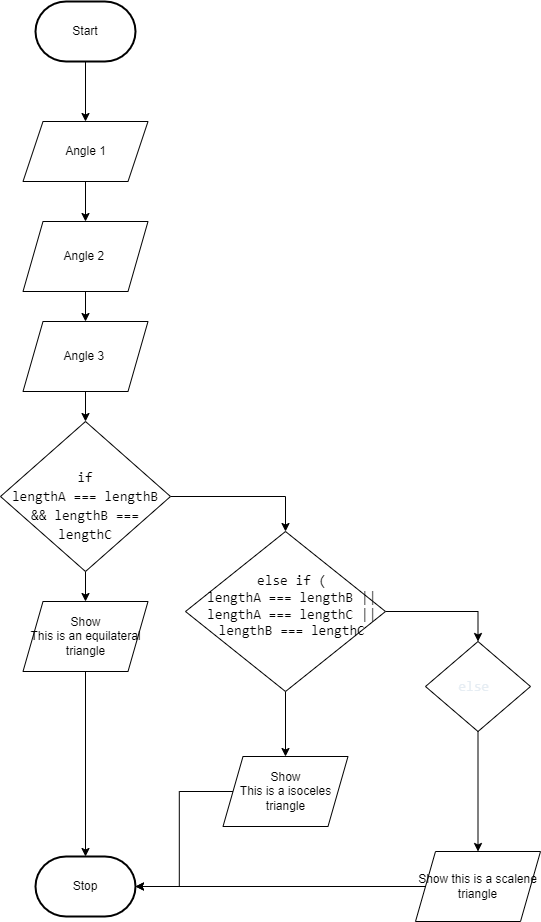

The diagram above was exported from draw.io. Its source (the exported page's mxGraphModel, read from the mxfile embedded in the PNG):
<mxGraphModel dx="1086" dy="694" grid="1" gridSize="10" guides="1" tooltips="1" connect="1" arrows="1" fold="1" page="1" pageScale="1" pageWidth="850" pageHeight="1100" math="0" shadow="0">
  <root>
    <mxCell id="0" />
    <mxCell id="1" parent="0" />
    <mxCell id="17" style="edgeStyle=orthogonalEdgeStyle;html=1;entryX=0.5;entryY=0;entryDx=0;entryDy=0;rounded=0;" parent="1" source="6" target="9" edge="1">
      <mxGeometry relative="1" as="geometry" />
    </mxCell>
    <mxCell id="6" value="Start" style="strokeWidth=2;html=1;shape=mxgraph.flowchart.terminator;whiteSpace=wrap;" parent="1" vertex="1">
      <mxGeometry x="110" y="240" width="100" height="60" as="geometry" />
    </mxCell>
    <mxCell id="7" value="Stop" style="strokeWidth=2;html=1;shape=mxgraph.flowchart.terminator;whiteSpace=wrap;" parent="1" vertex="1">
      <mxGeometry x="110" y="1095" width="100" height="60" as="geometry" />
    </mxCell>
    <mxCell id="18" style="edgeStyle=orthogonalEdgeStyle;rounded=0;html=1;entryX=0.5;entryY=0;entryDx=0;entryDy=0;" parent="1" source="9" target="14" edge="1">
      <mxGeometry relative="1" as="geometry" />
    </mxCell>
    <mxCell id="9" value="Angle 1" style="shape=parallelogram;perimeter=parallelogramPerimeter;whiteSpace=wrap;html=1;fixedSize=1;" parent="1" vertex="1">
      <mxGeometry x="97.5" y="360" width="125" height="60" as="geometry" />
    </mxCell>
    <mxCell id="20" style="edgeStyle=orthogonalEdgeStyle;rounded=0;html=1;entryX=0.5;entryY=0;entryDx=0;entryDy=0;" parent="1" source="14" target="19" edge="1">
      <mxGeometry relative="1" as="geometry" />
    </mxCell>
    <mxCell id="14" value="Angle 2&amp;nbsp;" style="shape=parallelogram;perimeter=parallelogramPerimeter;whiteSpace=wrap;html=1;fixedSize=1;" parent="1" vertex="1">
      <mxGeometry x="97.5" y="460" width="125" height="70" as="geometry" />
    </mxCell>
    <mxCell id="22" style="edgeStyle=orthogonalEdgeStyle;html=1;fontColor=#E6EDF3;rounded=0;" parent="1" source="19" target="21" edge="1">
      <mxGeometry relative="1" as="geometry" />
    </mxCell>
    <mxCell id="19" value="Angle 3&amp;nbsp;" style="shape=parallelogram;perimeter=parallelogramPerimeter;whiteSpace=wrap;html=1;fixedSize=1;" parent="1" vertex="1">
      <mxGeometry x="97.5" y="560" width="125" height="70" as="geometry" />
    </mxCell>
    <mxCell id="24" style="edgeStyle=orthogonalEdgeStyle;rounded=0;html=1;fontColor=#E6EDF3;" parent="1" source="21" target="23" edge="1">
      <mxGeometry relative="1" as="geometry" />
    </mxCell>
    <mxCell id="26" style="edgeStyle=orthogonalEdgeStyle;rounded=0;html=1;entryX=0.5;entryY=0;entryDx=0;entryDy=0;fontColor=#E6EDF3;" parent="1" source="21" target="25" edge="1">
      <mxGeometry relative="1" as="geometry" />
    </mxCell>
    <mxCell id="21" value="&lt;div style=&quot;font-family: Consolas, &amp;quot;Courier New&amp;quot;, monospace; font-size: 14px; line-height: 19px;&quot;&gt;&lt;span style=&quot;background-color: initial;&quot;&gt;&lt;br&gt;&lt;/span&gt;&lt;/div&gt;&lt;div style=&quot;font-family: Consolas, &amp;quot;Courier New&amp;quot;, monospace; font-size: 14px; line-height: 19px;&quot;&gt;&lt;span style=&quot;background-color: initial;&quot;&gt;if&lt;/span&gt;&lt;/div&gt;&lt;div style=&quot;font-family: Consolas, &amp;quot;Courier New&amp;quot;, monospace; font-size: 14px; line-height: 19px;&quot;&gt;&lt;span style=&quot;background-color: initial;&quot;&gt;lengthA === lengthB &amp;amp;&amp;amp; lengthB === lengthC&lt;/span&gt;&lt;br&gt;&lt;/div&gt;" style="rhombus;whiteSpace=wrap;html=1;" parent="1" vertex="1">
      <mxGeometry x="75" y="660" width="170" height="150" as="geometry" />
    </mxCell>
    <mxCell id="29" style="edgeStyle=orthogonalEdgeStyle;rounded=0;html=1;fontColor=#E6EDF3;" parent="1" source="23" target="7" edge="1">
      <mxGeometry relative="1" as="geometry" />
    </mxCell>
    <mxCell id="23" value="Show&lt;br&gt;This is an equilateral triangle" style="shape=parallelogram;perimeter=parallelogramPerimeter;whiteSpace=wrap;html=1;fixedSize=1;" parent="1" vertex="1">
      <mxGeometry x="97.5" y="840" width="125" height="70" as="geometry" />
    </mxCell>
    <mxCell id="28" style="edgeStyle=orthogonalEdgeStyle;rounded=0;html=1;fontColor=#E6EDF3;" parent="1" source="25" target="27" edge="1">
      <mxGeometry relative="1" as="geometry" />
    </mxCell>
    <mxCell id="32" style="edgeStyle=orthogonalEdgeStyle;rounded=0;html=1;entryX=0.5;entryY=0;entryDx=0;entryDy=0;fontColor=#E6EDF3;" parent="1" source="25" target="31" edge="1">
      <mxGeometry relative="1" as="geometry" />
    </mxCell>
    <mxCell id="25" value="&lt;div style=&quot;font-family: Consolas, &amp;quot;Courier New&amp;quot;, monospace; font-size: 14px; line-height: 19px;&quot;&gt;&lt;div style=&quot;line-height: 19px;&quot;&gt;&lt;div style=&quot;&quot;&gt;&lt;br&gt;&lt;/div&gt;&lt;/div&gt;&lt;/div&gt;" style="rhombus;whiteSpace=wrap;html=1;" parent="1" vertex="1">
      <mxGeometry x="260" y="770" width="200" height="160" as="geometry" />
    </mxCell>
    <mxCell id="30" style="edgeStyle=orthogonalEdgeStyle;rounded=0;html=1;entryX=1;entryY=0.5;entryDx=0;entryDy=0;entryPerimeter=0;fontColor=#E6EDF3;" parent="1" source="27" target="7" edge="1">
      <mxGeometry relative="1" as="geometry" />
    </mxCell>
    <mxCell id="27" value="Show&lt;br&gt;This is a isoceles triangle" style="shape=parallelogram;perimeter=parallelogramPerimeter;whiteSpace=wrap;html=1;fixedSize=1;" parent="1" vertex="1">
      <mxGeometry x="297.5" y="995" width="125" height="70" as="geometry" />
    </mxCell>
    <mxCell id="35" style="edgeStyle=orthogonalEdgeStyle;rounded=0;html=1;fontColor=#E6EDF3;" parent="1" source="31" target="34" edge="1">
      <mxGeometry relative="1" as="geometry" />
    </mxCell>
    <mxCell id="31" value="&lt;div style=&quot;font-family: Consolas, &amp;quot;Courier New&amp;quot;, monospace; font-size: 14px; line-height: 19px;&quot;&gt;&lt;div style=&quot;line-height: 19px;&quot;&gt;&lt;div style=&quot;&quot;&gt;&lt;font color=&quot;#e6edf3&quot;&gt;else&amp;nbsp;&lt;/font&gt;&lt;/div&gt;&lt;/div&gt;&lt;/div&gt;" style="rhombus;whiteSpace=wrap;html=1;" parent="1" vertex="1">
      <mxGeometry x="500" y="880" width="105" height="90" as="geometry" />
    </mxCell>
    <mxCell id="36" style="edgeStyle=orthogonalEdgeStyle;rounded=0;html=1;fontColor=#E6EDF3;" parent="1" source="34" target="7" edge="1">
      <mxGeometry relative="1" as="geometry" />
    </mxCell>
    <mxCell id="34" value="Show this is a scalene triangle" style="shape=parallelogram;perimeter=parallelogramPerimeter;whiteSpace=wrap;html=1;fixedSize=1;" parent="1" vertex="1">
      <mxGeometry x="490" y="1090" width="125" height="70" as="geometry" />
    </mxCell>
    <mxCell id="37" value="&lt;div style=&quot;border-color: rgb(0, 0, 0); font-family: Consolas, &amp;quot;Courier New&amp;quot;, monospace; font-size: 14px; font-style: normal; font-variant-ligatures: normal; font-variant-caps: normal; font-weight: 400; letter-spacing: normal; orphans: 2; text-align: center; text-indent: 0px; text-transform: none; widows: 2; word-spacing: 0px; -webkit-text-stroke-width: 0px; text-decoration-thickness: initial; text-decoration-style: initial; text-decoration-color: initial;&quot;&gt;&lt;font color=&quot;#000000&quot; style=&quot;border-color: rgb(0, 0, 0);&quot;&gt;else if (&lt;/font&gt;&lt;/div&gt;&lt;div style=&quot;border-color: rgb(0, 0, 0); font-family: Consolas, &amp;quot;Courier New&amp;quot;, monospace; font-size: 14px; font-style: normal; font-variant-ligatures: normal; font-variant-caps: normal; font-weight: 400; letter-spacing: normal; orphans: 2; text-align: center; text-indent: 0px; text-transform: none; widows: 2; word-spacing: 0px; -webkit-text-stroke-width: 0px; text-decoration-thickness: initial; text-decoration-style: initial; text-decoration-color: initial;&quot;&gt;&lt;font color=&quot;#000000&quot; style=&quot;border-color: rgb(0, 0, 0);&quot;&gt;lengthA === lengthB ||&lt;/font&gt;&lt;/div&gt;&lt;div style=&quot;border-color: rgb(0, 0, 0); font-family: Consolas, &amp;quot;Courier New&amp;quot;, monospace; font-size: 14px; font-style: normal; font-variant-ligatures: normal; font-variant-caps: normal; font-weight: 400; letter-spacing: normal; orphans: 2; text-align: center; text-indent: 0px; text-transform: none; widows: 2; word-spacing: 0px; -webkit-text-stroke-width: 0px; text-decoration-thickness: initial; text-decoration-style: initial; text-decoration-color: initial;&quot;&gt;&lt;font color=&quot;#000000&quot; style=&quot;border-color: rgb(0, 0, 0);&quot;&gt;lengthA === lengthC ||&lt;/font&gt;&lt;/div&gt;&lt;div style=&quot;border-color: rgb(0, 0, 0); font-family: Consolas, &amp;quot;Courier New&amp;quot;, monospace; font-size: 14px; font-style: normal; font-variant-ligatures: normal; font-variant-caps: normal; font-weight: 400; letter-spacing: normal; orphans: 2; text-align: center; text-indent: 0px; text-transform: none; widows: 2; word-spacing: 0px; -webkit-text-stroke-width: 0px; text-decoration-thickness: initial; text-decoration-style: initial; text-decoration-color: initial;&quot;&gt;&lt;font color=&quot;#000000&quot; style=&quot;border-color: rgb(0, 0, 0);&quot;&gt;lengthB === lengthC&lt;/font&gt;&lt;/div&gt;" style="text;whiteSpace=wrap;html=1;fontColor=#F0F0F0;" vertex="1" parent="1">
      <mxGeometry x="280" y="805" width="200" height="90" as="geometry" />
    </mxCell>
  </root>
</mxGraphModel>